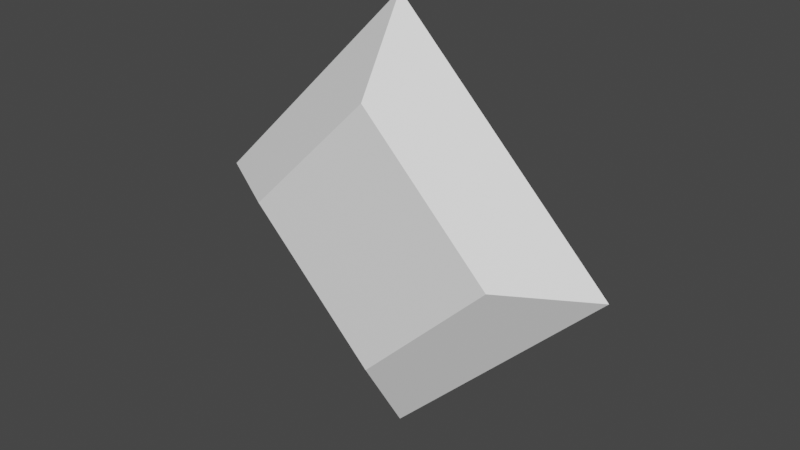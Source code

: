 # Source: blend.blend  (saved by Blender 3.5.10; exported with 4.5.12 LTS)
import bpy
from mathutils import Matrix  # noqa: F401  (used for matrix-valued properties, if any)

bpy.ops.wm.read_factory_settings(use_empty=True)
scene = bpy.context.scene
scene.name = 'Scene'

# ---- collections
col_collection = bpy.data.collections.new('Collection'); scene.collection.children.link(col_collection)

# ---- materials (node trees are filled in below, after node groups)
mat_material = bpy.data.materials.new('Material')
mat_material.alpha_threshold = 0.0
mat_material.use_transparent_shadow = False
mat_material.roughness = 0.5
mat_material.line_color = (0.0, 0.0, 0.0, 1.0)
mat_material_001 = bpy.data.materials.new('Material.001')
mat_material_001.use_transparent_shadow = False

# ---- node groups
ng_auto_smooth = bpy.data.node_groups.new('Auto Smooth', 'GeometryNodeTree')
_s = ng_auto_smooth.interface.new_socket(name='Geometry', in_out='OUTPUT', socket_type='NodeSocketGeometry')
_s = ng_auto_smooth.interface.new_socket(name='Geometry', in_out='INPUT', socket_type='NodeSocketGeometry')
_s = ng_auto_smooth.interface.new_socket(name='Angle', in_out='INPUT', socket_type='NodeSocketFloat')
_s.subtype = 'ANGLE'
_s.min_value = 0.0
_s.max_value = 3.142
ng_auto_smooth.is_modifier = True
_N = ng_auto_smooth.nodes; _L = ng_auto_smooth.links
n0 = _N.new('NodeGroupOutput'); n0.name = 'Group Output'; n0.location = (480, -100)
n1 = _N.new('NodeGroupInput'); n1.name = 'Group Input'; n1.location = (-420, -300)
n2 = _N.new('NodeGroupInput'); n2.name = 'Group Input.001'; n2.location = (-60, -100)
n3 = _N.new('GeometryNodeSetShadeSmooth'); n3.name = 'Set Shade Smooth'; n3.location = (120, -100)
n3.domain = 'EDGE'
n4 = _N.new('GeometryNodeSetShadeSmooth'); n4.name = 'Set Shade Smooth.001'; n4.location = (300, -100)
n5 = _N.new('GeometryNodeInputMeshEdgeAngle'); n5.name = 'Edge Angle'; n5.location = (-420, -220)
n6 = _N.new('GeometryNodeInputEdgeSmooth'); n6.name = 'Is Edge Smooth'; n6.location = (-60, -160)
n7 = _N.new('GeometryNodeInputShadeSmooth'); n7.name = 'Is Face Smooth'; n7.location = (-240, -340)
n8 = _N.new('FunctionNodeBooleanMath'); n8.name = 'Boolean Math'; n8.location = (-60, -220)
n9 = _N.new('FunctionNodeCompare'); n9.name = 'Compare'; n9.location = (-240, -180)
n9.operation = 'LESS_EQUAL'
_L.new(n5.outputs[0], n9.inputs[0])
_L.new(n4.outputs[0], n0.inputs[0])
_L.new(n1.outputs[1], n9.inputs[1])
_L.new(n9.outputs[0], n8.inputs[0])
_L.new(n7.outputs[0], n8.inputs[1])
_L.new(n2.outputs[0], n3.inputs[0])
_L.new(n6.outputs[0], n3.inputs[1])
_L.new(n3.outputs[0], n4.inputs[0])
_L.new(n8.outputs[0], n3.inputs[2])
n0.is_active_output = True

# ---- material node trees
mat_material.use_nodes = True; mat_material.node_tree.nodes.clear()
_N = mat_material.node_tree.nodes; _L = mat_material.node_tree.links
n0 = _N.new('ShaderNodeOutputMaterial'); n0.name = 'Material Output'; n0.location = (300, 300)
n1 = _N.new('ShaderNodeBsdfPrincipled'); n1.name = 'Principled BSDF'; n1.location = (10, 300)
n1.distribution = 'GGX'
n1.subsurface_method = 'RANDOM_WALK_SKIN'
n1.inputs[0].default_value = (1.0, 1.0, 1.0, 1.0)
n1.inputs[3].default_value = 1.45
n1.inputs[27].default_value = (0.0, 0.0, 0.0, 1.0)
n1.inputs[28].default_value = 1.0
_L.new(n1.outputs[0], n0.inputs[0])
n0.is_active_output = True
mat_material_001.use_nodes = True; mat_material_001.node_tree.nodes.clear()
_N = mat_material_001.node_tree.nodes; _L = mat_material_001.node_tree.links
n0 = _N.new('ShaderNodeBsdfPrincipled'); n0.name = 'Principled BSDF'; n0.location = (10, 300)
n0.distribution = 'GGX'
n0.subsurface_method = 'RANDOM_WALK_SKIN'
n0.inputs[0].default_value = (1.0, 1.0, 1.0, 1.0)
n0.inputs[3].default_value = 1.45
n0.inputs[27].default_value = (0.0, 0.0, 0.0, 1.0)
n0.inputs[28].default_value = 1.0
n1 = _N.new('ShaderNodeOutputMaterial'); n1.name = 'Material Output'; n1.location = (300, 300)
_L.new(n0.outputs[0], n1.inputs[0])
n1.is_active_output = True

# ---- world
world_world = bpy.data.worlds.new('World'); scene.world = world_world
world_world.use_nodes = True; world_world.node_tree.nodes.clear()
_N = world_world.node_tree.nodes; _L = world_world.node_tree.links
n0 = _N.new('ShaderNodeOutputWorld'); n0.name = 'World Output'; n0.location = (300, 300)
n1 = _N.new('ShaderNodeBackground'); n1.name = 'Background'; n1.location = (10, 300)
n1.inputs[0].default_value = (0.05088, 0.05088, 0.05088, 1.0)
_L.new(n1.outputs[0], n0.inputs[0])
n0.is_active_output = True
world_world.color = (0.05088, 0.05088, 0.05088)
world_world.use_sun_shadow = False
world_world.sun_shadow_jitter_overblur = 0.0

# ---- meshes
me_cube = bpy.data.meshes.new('Cube')
me_cube.from_pydata([(1.928, -0.7297, 1.192e-07), (1.928, 0.7297, 0.0), (0.0, -0.7297, -1.928), (0.0, 0.7297, -1.928), (0.0, -0.7297, 1.928), (0.0, 0.7297, 1.928), (-1.928, -0.7297, 0.0), (-1.928, 0.7297, -1.192e-07), (3.162, 0.0, 0.0), (-3.162, 0.0, 0.0), (-2.384e-07, 0.0, -3.162), (2.384e-07, 0.0, 3.162)], [], [(0, 4, 6, 2), (10, 2, 6, 9), (9, 6, 4, 11), (5, 1, 3, 7), (8, 0, 2, 10), (11, 4, 0, 8), (5, 11, 8, 1), (1, 8, 10, 3), (7, 9, 11, 5), (3, 10, 9, 7)])
me_cube.polygons.foreach_set('use_smooth', [True] * 10)
me_cube.polygons.foreach_set('material_index', [1, 0, 0, 1, 0, 0, 0, 0, 0, 0])
_uv = me_cube.uv_layers.new(name='UVMap')
_uv.uv.foreach_set('vector', [0.0, 0.0, 1.0, 0.0, 1.0, 1.0, 0.0, 1.0, 0.5, -0.3828, 0.625, -0.3828, 0.625, -0.1328, 0.5, -0.1328, 0.5, -1.133, 0.625, -1.133, 0.625, -0.8828, 0.5, -0.8828, 0.0, 0.0, 1.0, 0.0, 1.0, 1.0, 0.0, 1.0, 0.5, -0.6328, 0.625, -0.6328, 0.625, -0.3828, 0.5, -0.3828, 0.5, -0.8828, 0.625, -0.8828, 0.625, -0.6328, 0.5, -0.6328, 0.375, -0.8828, 0.5, -0.8828, 0.5, -0.6328, 0.375, -0.6328, 0.375, -0.6328, 0.5, -0.6328, 0.5, -0.3828, 0.375, -0.3828, 0.375, -1.133, 0.5, -1.133, 0.5, -0.8828, 0.375, -0.8828, 0.375, -0.3828, 0.5, -0.3828, 0.5, -0.1328, 0.375, -0.1328])
me_cube.materials.append(mat_material)
me_cube.materials.append(mat_material_001)
me_cube.use_mirror_vertex_groups = False
me_cube.update()

# ---- objects
ob_cube = bpy.data.objects.new('Cube', me_cube)

# ---- transforms, parenting, visibility, modifiers, constraints
ob_cube.location = (0.0, 0.0, 0.0)
ob_cube.lock_rotations_4d = False
ob_cube.empty_display_type = 'ARROWS'
ob_cube.lineart.crease_threshold = 0.0
_m = ob_cube.modifiers.new('Auto Smooth', 'NODES')
_m.node_group = ng_auto_smooth
_gi = [s.identifier for s in ng_auto_smooth.interface.items_tree if s.item_type == 'SOCKET' and s.in_out == 'INPUT']
_m[_gi[1]] = 0.5236  # Angle

# ---- collection membership
col_collection.objects.link(ob_cube)

# ---- scene / render settings (as saved in the file)
scene.frame_start = 1; scene.frame_end = 250; scene.frame_set(22)
scene.render.engine = 'BLENDER_EEVEE_NEXT'
scene.cycles.sampling_pattern = 'TABULATED_SOBOL'
scene.view_settings.view_transform = 'Filmic'
bpy.context.view_layer.update()

# ---- added for rendering (the .blend has no active camera and no usable light): camera, sun
cam_auto = bpy.data.cameras.new('AutoCamera')
cam_auto.lens = 50.0
cam_auto.sensor_width = 36.0
cam_auto.clip_end = 1000.0
ob_auto_camera = bpy.data.objects.new('AutoCamera', cam_auto)
scene.collection.objects.link(ob_auto_camera)
ob_auto_camera.location = (8.38527, -10.0623, 6.70822)
ob_auto_camera.rotation_euler = (1.09748, -7.21219e-08, 0.694738)
scene.camera = ob_auto_camera
light_auto_sun = bpy.data.lights.new('AutoSun', 'SUN')
light_auto_sun.energy = 3.0
light_auto_sun.angle = 0.0523599
ob_auto_sun = bpy.data.objects.new('AutoSun', light_auto_sun)
scene.collection.objects.link(ob_auto_sun)
ob_auto_sun.rotation_euler = (0.872665, 0.174533, 0.523599)
bpy.context.view_layer.update()
